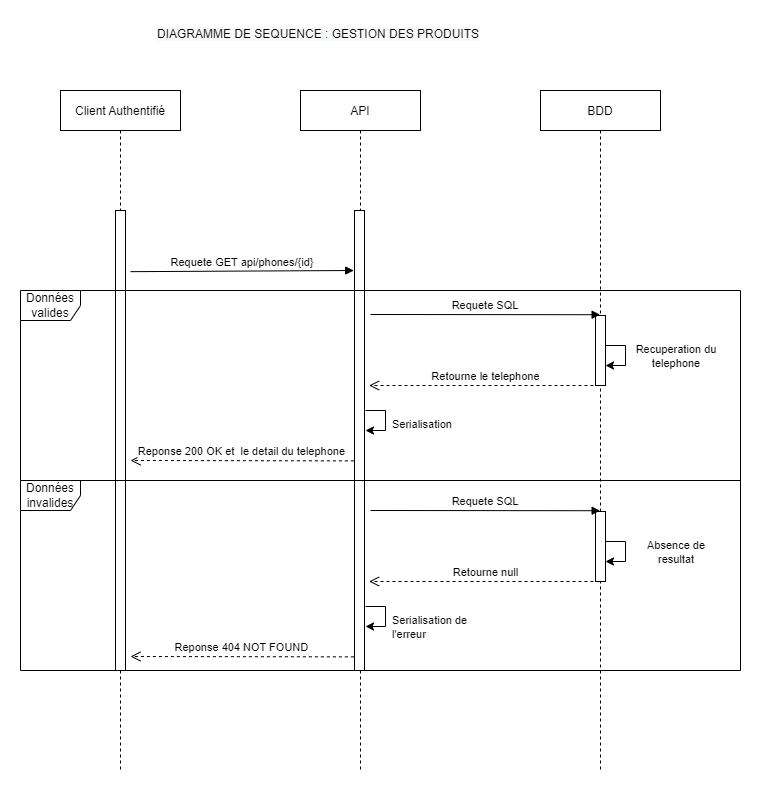

The diagram above was exported from draw.io. Its source (the exported page's mxGraphModel, read from the mxfile embedded in the PNG):
<mxGraphModel dx="1278" dy="547" grid="1" gridSize="10" guides="1" tooltips="1" connect="1" arrows="1" fold="1" page="1" pageScale="1" pageWidth="827" pageHeight="1169" math="0" shadow="0">
  <root>
    <mxCell id="0" />
    <mxCell id="1" parent="0" />
    <mxCell id="kZcyEgSianYAO18y6eLR-1" value="Client Authentifié" style="shape=umlLifeline;perimeter=lifelinePerimeter;container=1;collapsible=0;recursiveResize=0;rounded=0;shadow=0;strokeWidth=1;" parent="1" vertex="1">
      <mxGeometry x="120" y="80" width="120" height="680" as="geometry" />
    </mxCell>
    <mxCell id="kZcyEgSianYAO18y6eLR-63" value="" style="points=[];perimeter=orthogonalPerimeter;rounded=0;shadow=0;strokeWidth=1;" parent="kZcyEgSianYAO18y6eLR-1" vertex="1">
      <mxGeometry x="55" y="120" width="10" height="460" as="geometry" />
    </mxCell>
    <mxCell id="kZcyEgSianYAO18y6eLR-3" value="API" style="shape=umlLifeline;perimeter=lifelinePerimeter;container=1;collapsible=0;recursiveResize=0;rounded=0;shadow=0;strokeWidth=1;" parent="1" vertex="1">
      <mxGeometry x="360" y="80" width="120" height="680" as="geometry" />
    </mxCell>
    <mxCell id="kZcyEgSianYAO18y6eLR-62" value="" style="points=[];perimeter=orthogonalPerimeter;rounded=0;shadow=0;strokeWidth=1;" parent="kZcyEgSianYAO18y6eLR-3" vertex="1">
      <mxGeometry x="54" y="120" width="10" height="460" as="geometry" />
    </mxCell>
    <mxCell id="kZcyEgSianYAO18y6eLR-122" value="" style="endArrow=classic;html=1;rounded=0;" parent="kZcyEgSianYAO18y6eLR-3" edge="1">
      <mxGeometry width="50" height="50" relative="1" as="geometry">
        <mxPoint x="65" y="320" as="sourcePoint" />
        <mxPoint x="65" y="340" as="targetPoint" />
        <Array as="points">
          <mxPoint x="85" y="320" />
          <mxPoint x="85" y="340" />
        </Array>
      </mxGeometry>
    </mxCell>
    <mxCell id="kZcyEgSianYAO18y6eLR-11" value="BDD" style="shape=umlLifeline;perimeter=lifelinePerimeter;container=1;collapsible=0;recursiveResize=0;rounded=0;shadow=0;strokeWidth=1;" parent="1" vertex="1">
      <mxGeometry x="600" y="80" width="120" height="680" as="geometry" />
    </mxCell>
    <mxCell id="kZcyEgSianYAO18y6eLR-14" value="&lt;span style=&quot;color: rgb(0 , 0 , 0) ; font-family: &amp;#34;helvetica&amp;#34; ; font-size: 12px ; font-style: normal ; font-weight: 400 ; letter-spacing: normal ; text-align: center ; text-indent: 0px ; text-transform: none ; word-spacing: 0px ; background-color: rgb(248 , 249 , 250) ; display: inline ; float: none&quot;&gt;DIAGRAMME DE SEQUENCE : GESTION DES PRODUITS&lt;/span&gt;" style="text;whiteSpace=wrap;html=1;" parent="1" vertex="1">
      <mxGeometry x="215" y="10" width="440" height="30" as="geometry" />
    </mxCell>
    <mxCell id="kZcyEgSianYAO18y6eLR-18" value="Données valides" style="shape=umlFrame;whiteSpace=wrap;html=1;" parent="1" vertex="1">
      <mxGeometry x="80" y="280" width="720" height="190" as="geometry" />
    </mxCell>
    <mxCell id="kZcyEgSianYAO18y6eLR-61" value="Requete GET api/phones/{id}" style="verticalAlign=bottom;endArrow=block;shadow=0;strokeWidth=1;exitX=1.18;exitY=0.233;exitDx=0;exitDy=0;exitPerimeter=0;" parent="1" edge="1">
      <mxGeometry relative="1" as="geometry">
        <mxPoint x="190" y="261.15999999999997" as="sourcePoint" />
        <mxPoint x="413.20000000000005" y="260" as="targetPoint" />
      </mxGeometry>
    </mxCell>
    <mxCell id="kZcyEgSianYAO18y6eLR-95" value="" style="points=[];perimeter=orthogonalPerimeter;rounded=0;shadow=0;strokeWidth=1;" parent="1" vertex="1">
      <mxGeometry x="655" y="305" width="10" height="70" as="geometry" />
    </mxCell>
    <mxCell id="kZcyEgSianYAO18y6eLR-96" value="" style="endArrow=classic;html=1;rounded=0;" parent="1" edge="1">
      <mxGeometry width="50" height="50" relative="1" as="geometry">
        <mxPoint x="665" y="335" as="sourcePoint" />
        <mxPoint x="665" y="355" as="targetPoint" />
        <Array as="points">
          <mxPoint x="685" y="335" />
          <mxPoint x="685" y="355" />
        </Array>
      </mxGeometry>
    </mxCell>
    <mxCell id="kZcyEgSianYAO18y6eLR-97" value="&lt;div style=&quot;text-align: center&quot;&gt;&lt;font face=&quot;helvetica&quot;&gt;&lt;span style=&quot;font-size: 11px ; background-color: rgb(255 , 255 , 255)&quot;&gt;Recuperation du telephone&lt;/span&gt;&lt;/font&gt;&lt;/div&gt;" style="text;whiteSpace=wrap;html=1;" parent="1" vertex="1">
      <mxGeometry x="690" y="325" width="90" height="30" as="geometry" />
    </mxCell>
    <mxCell id="kZcyEgSianYAO18y6eLR-98" value="Requete SQL" style="verticalAlign=bottom;endArrow=block;shadow=0;strokeWidth=1;entryX=0.497;entryY=0.182;entryDx=0;entryDy=0;entryPerimeter=0;" parent="1" edge="1">
      <mxGeometry relative="1" as="geometry">
        <mxPoint x="430" y="304" as="sourcePoint" />
        <mxPoint x="659.6400000000001" y="304.22" as="targetPoint" />
      </mxGeometry>
    </mxCell>
    <mxCell id="kZcyEgSianYAO18y6eLR-99" value="&lt;span style=&quot;color: rgb(0 , 0 , 0) ; font-family: &amp;#34;helvetica&amp;#34; ; font-size: 11px ; font-style: normal ; font-weight: 400 ; letter-spacing: normal ; text-align: center ; text-indent: 0px ; text-transform: none ; word-spacing: 0px ; background-color: rgb(255 , 255 , 255) ; display: inline ; float: none&quot;&gt;Serialisation&lt;/span&gt;" style="text;whiteSpace=wrap;html=1;" parent="1" vertex="1">
      <mxGeometry x="450" y="400" width="100" height="30" as="geometry" />
    </mxCell>
    <mxCell id="kZcyEgSianYAO18y6eLR-112" value="Retourne le telephone " style="verticalAlign=bottom;endArrow=open;dashed=1;endSize=8;shadow=0;strokeWidth=1;" parent="1" edge="1">
      <mxGeometry relative="1" as="geometry">
        <mxPoint x="428.5999999999999" y="375" as="targetPoint" />
        <mxPoint x="665" y="375" as="sourcePoint" />
      </mxGeometry>
    </mxCell>
    <mxCell id="kZcyEgSianYAO18y6eLR-113" value="Reponse 200 OK et  le detail du telephone" style="verticalAlign=bottom;endArrow=open;dashed=1;endSize=8;shadow=0;strokeWidth=1;exitX=0.14;exitY=0.239;exitDx=0;exitDy=0;exitPerimeter=0;" parent="1" edge="1">
      <mxGeometry relative="1" as="geometry">
        <mxPoint x="190" y="450" as="targetPoint" />
        <mxPoint x="413.4000000000001" y="450.3800000000001" as="sourcePoint" />
      </mxGeometry>
    </mxCell>
    <mxCell id="kZcyEgSianYAO18y6eLR-123" value="" style="endArrow=classic;html=1;rounded=0;" parent="1" edge="1">
      <mxGeometry width="50" height="50" relative="1" as="geometry">
        <mxPoint x="425" y="596" as="sourcePoint" />
        <mxPoint x="425" y="616" as="targetPoint" />
        <Array as="points">
          <mxPoint x="445" y="596" />
          <mxPoint x="445" y="616" />
        </Array>
      </mxGeometry>
    </mxCell>
    <mxCell id="kZcyEgSianYAO18y6eLR-124" value="" style="points=[];perimeter=orthogonalPerimeter;rounded=0;shadow=0;strokeWidth=1;" parent="1" vertex="1">
      <mxGeometry x="655" y="501" width="10" height="70" as="geometry" />
    </mxCell>
    <mxCell id="kZcyEgSianYAO18y6eLR-125" value="" style="endArrow=classic;html=1;rounded=0;" parent="1" edge="1">
      <mxGeometry width="50" height="50" relative="1" as="geometry">
        <mxPoint x="665" y="531" as="sourcePoint" />
        <mxPoint x="665" y="551" as="targetPoint" />
        <Array as="points">
          <mxPoint x="685" y="531" />
          <mxPoint x="685" y="551" />
        </Array>
      </mxGeometry>
    </mxCell>
    <mxCell id="kZcyEgSianYAO18y6eLR-126" value="&lt;div style=&quot;text-align: center&quot;&gt;&lt;font face=&quot;helvetica&quot;&gt;&lt;span style=&quot;font-size: 11px ; background-color: rgb(255 , 255 , 255)&quot;&gt;Absence de resultat&lt;/span&gt;&lt;/font&gt;&lt;/div&gt;" style="text;whiteSpace=wrap;html=1;" parent="1" vertex="1">
      <mxGeometry x="690" y="521" width="90" height="30" as="geometry" />
    </mxCell>
    <mxCell id="kZcyEgSianYAO18y6eLR-127" value="Requete SQL" style="verticalAlign=bottom;endArrow=block;shadow=0;strokeWidth=1;entryX=0.497;entryY=0.182;entryDx=0;entryDy=0;entryPerimeter=0;" parent="1" edge="1">
      <mxGeometry relative="1" as="geometry">
        <mxPoint x="430" y="500" as="sourcePoint" />
        <mxPoint x="659.6400000000001" y="500.22" as="targetPoint" />
      </mxGeometry>
    </mxCell>
    <mxCell id="kZcyEgSianYAO18y6eLR-128" value="&lt;span style=&quot;color: rgb(0 , 0 , 0) ; font-family: &amp;#34;helvetica&amp;#34; ; font-size: 11px ; font-style: normal ; font-weight: 400 ; letter-spacing: normal ; text-align: center ; text-indent: 0px ; text-transform: none ; word-spacing: 0px ; background-color: rgb(255 , 255 , 255) ; display: inline ; float: none&quot;&gt;Serialisation de l'erreur&lt;/span&gt;" style="text;whiteSpace=wrap;html=1;" parent="1" vertex="1">
      <mxGeometry x="450" y="596" width="100" height="30" as="geometry" />
    </mxCell>
    <mxCell id="kZcyEgSianYAO18y6eLR-129" value="Retourne null " style="verticalAlign=bottom;endArrow=open;dashed=1;endSize=8;shadow=0;strokeWidth=1;" parent="1" edge="1">
      <mxGeometry relative="1" as="geometry">
        <mxPoint x="428.5999999999999" y="571" as="targetPoint" />
        <mxPoint x="665" y="571" as="sourcePoint" />
      </mxGeometry>
    </mxCell>
    <mxCell id="kZcyEgSianYAO18y6eLR-130" value="Reponse 404 NOT FOUND" style="verticalAlign=bottom;endArrow=open;dashed=1;endSize=8;shadow=0;strokeWidth=1;exitX=0.14;exitY=0.239;exitDx=0;exitDy=0;exitPerimeter=0;" parent="1" edge="1">
      <mxGeometry relative="1" as="geometry">
        <mxPoint x="190" y="646" as="targetPoint" />
        <mxPoint x="413.4000000000001" y="646.3800000000001" as="sourcePoint" />
      </mxGeometry>
    </mxCell>
    <mxCell id="kZcyEgSianYAO18y6eLR-132" value="Données invalides" style="shape=umlFrame;whiteSpace=wrap;html=1;" parent="1" vertex="1">
      <mxGeometry x="80" y="470" width="720" height="190" as="geometry" />
    </mxCell>
  </root>
</mxGraphModel>